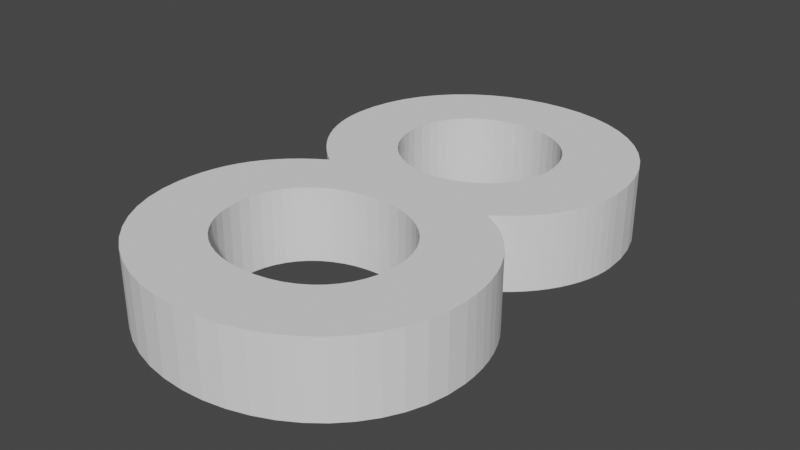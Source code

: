 # Source: 5.blend  (saved by Blender 2.82.7; exported with 4.5.12 LTS)
import bpy
from mathutils import Matrix  # noqa: F401  (used for matrix-valued properties, if any)

bpy.ops.wm.read_factory_settings(use_empty=True)
scene = bpy.context.scene
scene.name = 'Scene'

# ---- collections
col_collection = bpy.data.collections.new('Collection'); scene.collection.children.link(col_collection)

# ---- world
world_world = bpy.data.worlds.new('World'); scene.world = world_world
world_world.use_nodes = True; world_world.node_tree.nodes.clear()
_N = world_world.node_tree.nodes; _L = world_world.node_tree.links
n0 = _N.new('ShaderNodeOutputWorld'); n0.name = 'World Output'; n0.location = (300, 300)
n1 = _N.new('ShaderNodeBackground'); n1.name = 'Background'; n1.location = (10, 300)
n1.inputs[0].default_value = (0.05088, 0.05088, 0.05088, 1.0)
_L.new(n1.outputs[0], n0.inputs[0])
n0.is_active_output = True
world_world.color = (0.05088, 0.05088, 0.05088)
world_world.use_sun_shadow = False
world_world.sun_shadow_jitter_overblur = 0.0

# ---- meshes
me_003 = bpy.data.meshes.new('文本.003')
me_003.from_pydata([(0.2159, -0.1598, 0.05), (0.2153, -0.1427, 0.05), (0.2133, -0.126, 0.05), (0.21, -0.1097, 0.05), (0.2053, -0.09392, 0.05), (0.1993, -0.07876, 0.05), (0.1921, -0.06428, 0.05), (0.1835, -0.05054, 0.05), (0.1736, -0.03763, 0.05), (0.1624, -0.02562, 0.05), (0.1498, -0.01459, 0.05), (0.136, -0.004617, 0.05), (0.1209, 0.004225, 0.05), (0.1348, 0.01409, 0.05), (0.1474, 0.02462, 0.05), (0.1587, 0.03574, 0.05), (0.1688, 0.04737, 0.05), (0.1776, 0.05944, 0.05), (0.1852, 0.07185, 0.05), (0.1916, 0.08453, 0.05), (0.1968, 0.09741, 0.05), (0.2008, 0.1104, 0.05), (0.2037, 0.1234, 0.05), (0.2054, 0.1364, 0.05), (0.2059, 0.1492, 0.05), (0.2042, 0.1769, 0.05), (0.199, 0.2031, 0.05), (0.1907, 0.2278, 0.05), (0.1794, 0.2508, 0.05), (0.1653, 0.2718, 0.05), (0.1486, 0.2906, 0.05), (0.1295, 0.3071, 0.05), (0.1082, 0.321, 0.05), (0.08486, 0.3322, 0.05), (0.05976, 0.3404, 0.05), (0.03305, 0.3455, 0.05), (0.004937, 0.3472, 0.05), (-0.02417, 0.3455, 0.05), (-0.05186, 0.3405, 0.05), (-0.07792, 0.3323, 0.05), (-0.1021, 0.3213, 0.05), (-0.1243, 0.3075, 0.05), (-0.1442, 0.2912, 0.05), (-0.1616, 0.2726, 0.05), (-0.1763, 0.2518, 0.05), (-0.1881, 0.2291, 0.05), (-0.1968, 0.2046, 0.05), (-0.2022, 0.1786, 0.05), (-0.2041, 0.1512, 0.05), (-0.2034, 0.1369, 0.05), (-0.2016, 0.1228, 0.05), (-0.1986, 0.109, 0.05), (-0.1944, 0.09556, 0.05), (-0.1891, 0.0825, 0.05), (-0.1827, 0.06985, 0.05), (-0.1752, 0.05764, 0.05), (-0.1667, 0.04589, 0.05), (-0.1572, 0.03465, 0.05), (-0.1468, 0.02393, 0.05), (-0.1354, 0.01378, 0.05), (-0.1231, 0.004225, 0.05), (-0.1386, -0.00559, 0.05), (-0.1528, -0.01604, 0.05), (-0.1656, -0.02715, 0.05), (-0.1771, -0.03892, 0.05), (-0.1872, -0.05138, 0.05), (-0.1959, -0.06453, 0.05), (-0.2033, -0.07838, 0.05), (-0.2094, -0.09296, 0.05), (-0.214, -0.1083, 0.05), (-0.2174, -0.1243, 0.05), (-0.2194, -0.1412, 0.05), (-0.2201, -0.1588, 0.05), (-0.2181, -0.1855, 0.05), (-0.2124, -0.211, 0.05), (-0.2031, -0.2351, 0.05), (-0.1906, -0.2575, 0.05), (-0.175, -0.2781, 0.05), (-0.1566, -0.2967, 0.05), (-0.1356, -0.3129, 0.05), (-0.1122, -0.3267, 0.05), (-0.08675, -0.3378, 0.05), (-0.05941, -0.346, 0.05), (-0.03044, -0.351, 0.05), (-6.25e-05, -0.3528, 0.05), (0.02982, -0.3511, 0.05), (0.0583, -0.346, 0.05), (0.08516, -0.3379, 0.05), (0.1102, -0.327, 0.05), (0.1331, -0.3133, 0.05), (0.1537, -0.2972, 0.05), (0.1718, -0.2787, 0.05), (0.187, -0.2583, 0.05), (0.1993, -0.2359, 0.05), (0.2084, -0.2119, 0.05), (0.214, -0.1865, 0.05), (0.1079, 0.1512, 0.05), (0.107, 0.1377, 0.05), (0.1041, 0.1246, 0.05), (0.09952, 0.1121, 0.05), (0.09331, 0.1003, 0.05), (0.08561, 0.08946, 0.05), (0.07656, 0.0796, 0.05), (0.06628, 0.07088, 0.05), (0.0549, 0.06345, 0.05), (0.04255, 0.05743, 0.05), (0.02935, 0.05296, 0.05), (0.01544, 0.05018, 0.05), (0.0009375, 0.04922, 0.05), (-0.01335, 0.0502, 0.05), (-0.02713, 0.05304, 0.05), (-0.04025, 0.0576, 0.05), (-0.05258, 0.06374, 0.05), (-0.06398, 0.07133, 0.05), (-0.07431, 0.08022, 0.05), (-0.08344, 0.09029, 0.05), (-0.09121, 0.1014, 0.05), (-0.0975, 0.1133, 0.05), (-0.1022, 0.1261, 0.05), (-0.1051, 0.1394, 0.05), (-0.1061, 0.1532, 0.05), (-0.1052, 0.168, 0.05), (-0.1025, 0.1819, 0.05), (-0.09817, 0.1947, 0.05), (-0.09225, 0.2065, 0.05), (-0.08481, 0.2172, 0.05), (-0.07594, 0.2266, 0.05), (-0.06571, 0.2348, 0.05), (-0.05421, 0.2416, 0.05), (-0.04152, 0.247, 0.05), (-0.02771, 0.251, 0.05), (-0.01286, 0.2534, 0.05), (0.002938, 0.2542, 0.05), (0.01782, 0.2533, 0.05), (0.0319, 0.2507, 0.05), (0.04508, 0.2464, 0.05), (0.05727, 0.2406, 0.05), (0.06838, 0.2334, 0.05), (0.07831, 0.2248, 0.05), (0.08697, 0.2151, 0.05), (0.09427, 0.2042, 0.05), (0.1001, 0.1922, 0.05), (0.1044, 0.1793, 0.05), (0.107, 0.1656, 0.05), (0.1179, -0.1518, 0.05), (0.1171, -0.1659, 0.05), (0.1145, -0.1796, 0.05), (0.1103, -0.1927, 0.05), (0.1044, -0.2051, 0.05), (0.0968, -0.2166, 0.05), (0.08756, -0.2272, 0.05), (0.07668, -0.2365, 0.05), (0.06416, -0.2444, 0.05), (0.05002, -0.2509, 0.05), (0.03426, -0.2557, 0.05), (0.01689, -0.2587, 0.05), (-0.002062, -0.2598, 0.05), (-0.01913, -0.2589, 0.05), (-0.03526, -0.2562, 0.05), (-0.05034, -0.2518, 0.05), (-0.06428, -0.2458, 0.05), (-0.07698, -0.2383, 0.05), (-0.08831, -0.2294, 0.05), (-0.09819, -0.2192, 0.05), (-0.1065, -0.2078, 0.05), (-0.1132, -0.1952, 0.05), (-0.118, -0.1817, 0.05), (-0.121, -0.1671, 0.05), (-0.1221, -0.1518, 0.05), (-0.1211, -0.1362, 0.05), (-0.1182, -0.1216, 0.05), (-0.1134, -0.1079, 0.05), (-0.1069, -0.09533, 0.05), (-0.09865, -0.08393, 0.05), (-0.08881, -0.07378, 0.05), (-0.07743, -0.06496, 0.05), (-0.06458, -0.05755, 0.05), (-0.05034, -0.05165, 0.05), (-0.03479, -0.04733, 0.05), (-0.01801, -0.04468, 0.05), (-6.25e-05, -0.04378, 0.05), (0.01675, -0.04472, 0.05), (0.03264, -0.04747, 0.05), (0.04748, -0.05193, 0.05), (0.0612, -0.058, 0.05), (0.07367, -0.06556, 0.05), (0.08481, -0.07453, 0.05), (0.09451, -0.08478, 0.05), (0.1027, -0.09622, 0.05), (0.1092, -0.1087, 0.05), (0.114, -0.1222, 0.05), (0.1169, -0.1366, 0.05), (0.2159, -0.1598, -0.05), (0.2153, -0.1427, -0.05), (0.2133, -0.126, -0.05), (0.21, -0.1097, -0.05), (0.2053, -0.09392, -0.05), (0.1993, -0.07876, -0.05), (0.1921, -0.06428, -0.05), (0.1835, -0.05054, -0.05), (0.1736, -0.03763, -0.05), (0.1624, -0.02562, -0.05), (0.1498, -0.01459, -0.05), (0.136, -0.004617, -0.05), (0.1209, 0.004225, -0.05), (0.1348, 0.01409, -0.05), (0.1474, 0.02462, -0.05), (0.1587, 0.03574, -0.05), (0.1688, 0.04737, -0.05), (0.1776, 0.05944, -0.05), (0.1852, 0.07185, -0.05), (0.1916, 0.08453, -0.05), (0.1968, 0.09741, -0.05), (0.2008, 0.1104, -0.05), (0.2037, 0.1234, -0.05), (0.2054, 0.1364, -0.05), (0.2059, 0.1492, -0.05), (0.2042, 0.1769, -0.05), (0.199, 0.2031, -0.05), (0.1907, 0.2278, -0.05), (0.1794, 0.2508, -0.05), (0.1653, 0.2718, -0.05), (0.1486, 0.2906, -0.05), (0.1295, 0.3071, -0.05), (0.1082, 0.321, -0.05), (0.08486, 0.3322, -0.05), (0.05976, 0.3404, -0.05), (0.03305, 0.3455, -0.05), (0.004937, 0.3472, -0.05), (-0.02417, 0.3455, -0.05), (-0.05186, 0.3405, -0.05), (-0.07792, 0.3323, -0.05), (-0.1021, 0.3213, -0.05), (-0.1243, 0.3075, -0.05), (-0.1442, 0.2912, -0.05), (-0.1616, 0.2726, -0.05), (-0.1763, 0.2518, -0.05), (-0.1881, 0.2291, -0.05), (-0.1968, 0.2046, -0.05), (-0.2022, 0.1786, -0.05), (-0.2041, 0.1512, -0.05), (-0.2034, 0.1369, -0.05), (-0.2016, 0.1228, -0.05), (-0.1986, 0.109, -0.05), (-0.1944, 0.09556, -0.05), (-0.1891, 0.0825, -0.05), (-0.1827, 0.06985, -0.05), (-0.1752, 0.05764, -0.05), (-0.1667, 0.04589, -0.05), (-0.1572, 0.03465, -0.05), (-0.1468, 0.02393, -0.05), (-0.1354, 0.01378, -0.05), (-0.1231, 0.004225, -0.05), (-0.1386, -0.00559, -0.05), (-0.1528, -0.01604, -0.05), (-0.1656, -0.02715, -0.05), (-0.1771, -0.03892, -0.05), (-0.1872, -0.05138, -0.05), (-0.1959, -0.06453, -0.05), (-0.2033, -0.07838, -0.05), (-0.2094, -0.09296, -0.05), (-0.214, -0.1083, -0.05), (-0.2174, -0.1243, -0.05), (-0.2194, -0.1412, -0.05), (-0.2201, -0.1588, -0.05), (-0.2181, -0.1855, -0.05), (-0.2124, -0.211, -0.05), (-0.2031, -0.2351, -0.05), (-0.1906, -0.2575, -0.05), (-0.175, -0.2781, -0.05), (-0.1566, -0.2967, -0.05), (-0.1356, -0.3129, -0.05), (-0.1122, -0.3267, -0.05), (-0.08675, -0.3378, -0.05), (-0.05941, -0.346, -0.05), (-0.03044, -0.351, -0.05), (-6.25e-05, -0.3528, -0.05), (0.02982, -0.3511, -0.05), (0.0583, -0.346, -0.05), (0.08516, -0.3379, -0.05), (0.1102, -0.327, -0.05), (0.1331, -0.3133, -0.05), (0.1537, -0.2972, -0.05), (0.1718, -0.2787, -0.05), (0.187, -0.2583, -0.05), (0.1993, -0.2359, -0.05), (0.2084, -0.2119, -0.05), (0.214, -0.1865, -0.05), (0.1079, 0.1512, -0.05), (0.107, 0.1377, -0.05), (0.1041, 0.1246, -0.05), (0.09952, 0.1121, -0.05), (0.09331, 0.1003, -0.05), (0.08561, 0.08946, -0.05), (0.07656, 0.0796, -0.05), (0.06628, 0.07088, -0.05), (0.0549, 0.06345, -0.05), (0.04255, 0.05743, -0.05), (0.02935, 0.05296, -0.05), (0.01544, 0.05018, -0.05), (0.0009375, 0.04922, -0.05), (-0.01335, 0.0502, -0.05), (-0.02713, 0.05304, -0.05), (-0.04025, 0.0576, -0.05), (-0.05258, 0.06374, -0.05), (-0.06398, 0.07133, -0.05), (-0.07431, 0.08022, -0.05), (-0.08344, 0.09029, -0.05), (-0.09121, 0.1014, -0.05), (-0.0975, 0.1133, -0.05), (-0.1022, 0.1261, -0.05), (-0.1051, 0.1394, -0.05), (-0.1061, 0.1532, -0.05), (-0.1052, 0.168, -0.05), (-0.1025, 0.1819, -0.05), (-0.09817, 0.1947, -0.05), (-0.09225, 0.2065, -0.05), (-0.08481, 0.2172, -0.05), (-0.07594, 0.2266, -0.05), (-0.06571, 0.2348, -0.05), (-0.05421, 0.2416, -0.05), (-0.04152, 0.247, -0.05), (-0.02771, 0.251, -0.05), (-0.01286, 0.2534, -0.05), (0.002938, 0.2542, -0.05), (0.01782, 0.2533, -0.05), (0.0319, 0.2507, -0.05), (0.04508, 0.2464, -0.05), (0.05727, 0.2406, -0.05), (0.06838, 0.2334, -0.05), (0.07831, 0.2248, -0.05), (0.08697, 0.2151, -0.05), (0.09427, 0.2042, -0.05), (0.1001, 0.1922, -0.05), (0.1044, 0.1793, -0.05), (0.107, 0.1656, -0.05), (0.1179, -0.1518, -0.05), (0.1171, -0.1659, -0.05), (0.1145, -0.1796, -0.05), (0.1103, -0.1927, -0.05), (0.1044, -0.2051, -0.05), (0.0968, -0.2166, -0.05), (0.08756, -0.2272, -0.05), (0.07668, -0.2365, -0.05), (0.06416, -0.2444, -0.05), (0.05002, -0.2509, -0.05), (0.03426, -0.2557, -0.05), (0.01689, -0.2587, -0.05), (-0.002062, -0.2598, -0.05), (-0.01913, -0.2589, -0.05), (-0.03526, -0.2562, -0.05), (-0.05034, -0.2518, -0.05), (-0.06428, -0.2458, -0.05), (-0.07698, -0.2383, -0.05), (-0.08831, -0.2294, -0.05), (-0.09819, -0.2192, -0.05), (-0.1065, -0.2078, -0.05), (-0.1132, -0.1952, -0.05), (-0.118, -0.1817, -0.05), (-0.121, -0.1671, -0.05), (-0.1221, -0.1518, -0.05), (-0.1211, -0.1362, -0.05), (-0.1182, -0.1216, -0.05), (-0.1134, -0.1079, -0.05), (-0.1069, -0.09533, -0.05), (-0.09865, -0.08393, -0.05), (-0.08881, -0.07378, -0.05), (-0.07743, -0.06496, -0.05), (-0.06458, -0.05755, -0.05), (-0.05034, -0.05165, -0.05), (-0.03479, -0.04733, -0.05), (-0.01801, -0.04468, -0.05), (-6.25e-05, -0.04378, -0.05), (0.01675, -0.04472, -0.05), (0.03264, -0.04747, -0.05), (0.04748, -0.05193, -0.05), (0.0612, -0.058, -0.05), (0.07367, -0.06556, -0.05), (0.08481, -0.07453, -0.05), (0.09451, -0.08478, -0.05), (0.1027, -0.09622, -0.05), (0.1092, -0.1087, -0.05), (0.114, -0.1222, -0.05), (0.1169, -0.1366, -0.05)], [], [(37, 35, 36), (38, 35, 37), (38, 34, 35), (39, 34, 38), (39, 33, 34), (40, 33, 39), (40, 32, 33), (41, 32, 40), (41, 31, 32), (42, 31, 41), (42, 30, 31), (43, 30, 42), (43, 29, 30), (44, 29, 43), (44, 132, 29), (132, 28, 29), (44, 131, 132), (133, 28, 132), (44, 130, 131), (134, 28, 133), (45, 130, 44), (45, 129, 130), (134, 27, 28), (135, 27, 134), (45, 128, 129), (136, 27, 135), (45, 127, 128), (137, 27, 136), (45, 126, 127), (138, 27, 137), (46, 126, 45), (138, 26, 27), (46, 125, 126), (139, 26, 138), (46, 124, 125), (140, 26, 139), (46, 123, 124), (47, 123, 46), (141, 26, 140), (141, 25, 26), (47, 122, 123), (142, 25, 141), (47, 121, 122), (143, 25, 142), (48, 121, 47), (143, 24, 25), (48, 120, 121), (96, 24, 143), (48, 119, 120), (49, 119, 48), (97, 24, 96), (97, 23, 24), (49, 118, 119), (98, 23, 97), (50, 118, 49), (98, 22, 23), (50, 117, 118), (99, 22, 98), (99, 21, 22), (51, 117, 50), (51, 116, 117), (100, 21, 99), (100, 20, 21), (52, 116, 51), (52, 115, 116), (101, 20, 100), (101, 19, 20), (53, 115, 52), (53, 114, 115), (102, 19, 101), (102, 18, 19), (54, 114, 53), (54, 113, 114), (103, 18, 102), (103, 17, 18), (54, 112, 113), (104, 17, 103), (55, 112, 54), (55, 111, 112), (105, 17, 104), (105, 16, 17), (56, 111, 55), (56, 110, 111), (106, 16, 105), (56, 109, 110), (107, 16, 106), (56, 108, 109), (108, 16, 107), (56, 16, 108), (56, 15, 16), (57, 15, 56), (57, 14, 15), (58, 14, 57), (58, 13, 14), (59, 13, 58), (59, 12, 13), (60, 12, 59), (61, 12, 60), (61, 11, 12), (61, 10, 11), (62, 10, 61), (62, 9, 10), (63, 9, 62), (63, 8, 9), (64, 8, 63), (64, 180, 8), (180, 7, 8), (65, 180, 64), (65, 179, 180), (181, 7, 180), (65, 178, 179), (182, 7, 181), (65, 177, 178), (183, 7, 182), (183, 6, 7), (66, 177, 65), (66, 176, 177), (184, 6, 183), (66, 175, 176), (185, 6, 184), (185, 5, 6), (67, 175, 66), (67, 174, 175), (186, 5, 185), (67, 173, 174), (187, 5, 186), (68, 173, 67), (187, 4, 5), (68, 172, 173), (188, 4, 187), (69, 172, 68), (188, 3, 4), (69, 171, 172), (189, 3, 188), (69, 170, 171), (70, 170, 69), (190, 3, 189), (190, 2, 3), (70, 169, 170), (191, 2, 190), (71, 169, 70), (191, 1, 2), (71, 168, 169), (144, 1, 191), (72, 168, 71), (144, 0, 1), (72, 167, 168), (145, 0, 144), (73, 167, 72), (145, 95, 0), (146, 95, 145), (73, 166, 167), (147, 95, 146), (73, 165, 166), (74, 165, 73), (147, 94, 95), (148, 94, 147), (74, 164, 165), (149, 94, 148), (74, 163, 164), (75, 163, 74), (149, 93, 94), (150, 93, 149), (75, 162, 163), (151, 93, 150), (75, 161, 162), (76, 161, 75), (151, 92, 93), (152, 92, 151), (76, 160, 161), (153, 92, 152), (76, 159, 160), (154, 92, 153), (76, 158, 159), (155, 92, 154), (76, 157, 158), (77, 157, 76), (155, 91, 92), (156, 91, 155), (77, 156, 157), (77, 91, 156), (78, 91, 77), (78, 90, 91), (79, 90, 78), (79, 89, 90), (80, 89, 79), (80, 88, 89), (81, 88, 80), (81, 87, 88), (82, 87, 81), (82, 86, 87), (83, 86, 82), (83, 85, 86), (84, 85, 83), (229, 228, 227), (230, 229, 227), (230, 227, 226), (231, 230, 226), (231, 226, 225), (232, 231, 225), (232, 225, 224), (233, 232, 224), (233, 224, 223), (234, 233, 223), (234, 223, 222), (235, 234, 222), (235, 222, 221), (236, 235, 221), (236, 221, 324), (324, 221, 220), (236, 324, 323), (325, 324, 220), (236, 323, 322), (326, 325, 220), (237, 236, 322), (237, 322, 321), (326, 220, 219), (327, 326, 219), (237, 321, 320), (328, 327, 219), (237, 320, 319), (329, 328, 219), (237, 319, 318), (330, 329, 219), (238, 237, 318), (330, 219, 218), (238, 318, 317), (331, 330, 218), (238, 317, 316), (332, 331, 218), (238, 316, 315), (239, 238, 315), (333, 332, 218), (333, 218, 217), (239, 315, 314), (334, 333, 217), (239, 314, 313), (335, 334, 217), (240, 239, 313), (335, 217, 216), (240, 313, 312), (288, 335, 216), (240, 312, 311), (241, 240, 311), (289, 288, 216), (289, 216, 215), (241, 311, 310), (290, 289, 215), (242, 241, 310), (290, 215, 214), (242, 310, 309), (291, 290, 214), (291, 214, 213), (243, 242, 309), (243, 309, 308), (292, 291, 213), (292, 213, 212), (244, 243, 308), (244, 308, 307), (293, 292, 212), (293, 212, 211), (245, 244, 307), (245, 307, 306), (294, 293, 211), (294, 211, 210), (246, 245, 306), (246, 306, 305), (295, 294, 210), (295, 210, 209), (246, 305, 304), (296, 295, 209), (247, 246, 304), (247, 304, 303), (297, 296, 209), (297, 209, 208), (248, 247, 303), (248, 303, 302), (298, 297, 208), (248, 302, 301), (299, 298, 208), (248, 301, 300), (300, 299, 208), (248, 300, 208), (248, 208, 207), (249, 248, 207), (249, 207, 206), (250, 249, 206), (250, 206, 205), (251, 250, 205), (251, 205, 204), (252, 251, 204), (253, 252, 204), (253, 204, 203), (253, 203, 202), (254, 253, 202), (254, 202, 201), (255, 254, 201), (255, 201, 200), (256, 255, 200), (256, 200, 372), (372, 200, 199), (257, 256, 372), (257, 372, 371), (373, 372, 199), (257, 371, 370), (374, 373, 199), (257, 370, 369), (375, 374, 199), (375, 199, 198), (258, 257, 369), (258, 369, 368), (376, 375, 198), (258, 368, 367), (377, 376, 198), (377, 198, 197), (259, 258, 367), (259, 367, 366), (378, 377, 197), (259, 366, 365), (379, 378, 197), (260, 259, 365), (379, 197, 196), (260, 365, 364), (380, 379, 196), (261, 260, 364), (380, 196, 195), (261, 364, 363), (381, 380, 195), (261, 363, 362), (262, 261, 362), (382, 381, 195), (382, 195, 194), (262, 362, 361), (383, 382, 194), (263, 262, 361), (383, 194, 193), (263, 361, 360), (336, 383, 193), (264, 263, 360), (336, 193, 192), (264, 360, 359), (337, 336, 192), (265, 264, 359), (337, 192, 287), (338, 337, 287), (265, 359, 358), (339, 338, 287), (265, 358, 357), (266, 265, 357), (339, 287, 286), (340, 339, 286), (266, 357, 356), (341, 340, 286), (266, 356, 355), (267, 266, 355), (341, 286, 285), (342, 341, 285), (267, 355, 354), (343, 342, 285), (267, 354, 353), (268, 267, 353), (343, 285, 284), (344, 343, 284), (268, 353, 352), (345, 344, 284), (268, 352, 351), (346, 345, 284), (268, 351, 350), (347, 346, 284), (268, 350, 349), (269, 268, 349), (347, 284, 283), (348, 347, 283), (269, 349, 348), (269, 348, 283), (270, 269, 283), (270, 283, 282), (271, 270, 282), (271, 282, 281), (272, 271, 281), (272, 281, 280), (273, 272, 280), (273, 280, 279), (274, 273, 279), (274, 279, 278), (275, 274, 278), (275, 278, 277), (276, 275, 277), (37, 36, 228, 229), (36, 35, 227, 228), (38, 37, 229, 230), (35, 34, 226, 227), (39, 38, 230, 231), (34, 33, 225, 226), (40, 39, 231, 232), (33, 32, 224, 225), (41, 40, 232, 233), (32, 31, 223, 224), (42, 41, 233, 234), (31, 30, 222, 223), (43, 42, 234, 235), (30, 29, 221, 222), (44, 43, 235, 236), (29, 28, 220, 221), (132, 131, 323, 324), (133, 132, 324, 325), (131, 130, 322, 323), (134, 133, 325, 326), (45, 44, 236, 237), (130, 129, 321, 322), (28, 27, 219, 220), (135, 134, 326, 327), (129, 128, 320, 321), (136, 135, 327, 328), (128, 127, 319, 320), (137, 136, 328, 329), (127, 126, 318, 319), (138, 137, 329, 330), (46, 45, 237, 238), (27, 26, 218, 219), (126, 125, 317, 318), (139, 138, 330, 331), (125, 124, 316, 317), (140, 139, 331, 332), (124, 123, 315, 316), (47, 46, 238, 239), (141, 140, 332, 333), (26, 25, 217, 218), (123, 122, 314, 315), (142, 141, 333, 334), (122, 121, 313, 314), (143, 142, 334, 335), (48, 47, 239, 240), (25, 24, 216, 217), (121, 120, 312, 313), (96, 143, 335, 288), (120, 119, 311, 312), (49, 48, 240, 241), (97, 96, 288, 289), (24, 23, 215, 216), (119, 118, 310, 311), (98, 97, 289, 290), (50, 49, 241, 242), (23, 22, 214, 215), (118, 117, 309, 310), (99, 98, 290, 291), (22, 21, 213, 214), (51, 50, 242, 243), (117, 116, 308, 309), (100, 99, 291, 292), (21, 20, 212, 213), (52, 51, 243, 244), (116, 115, 307, 308), (101, 100, 292, 293), (20, 19, 211, 212), (53, 52, 244, 245), (115, 114, 306, 307), (102, 101, 293, 294), (19, 18, 210, 211), (54, 53, 245, 246), (114, 113, 305, 306), (103, 102, 294, 295), (18, 17, 209, 210), (113, 112, 304, 305), (104, 103, 295, 296), (55, 54, 246, 247), (112, 111, 303, 304), (105, 104, 296, 297), (17, 16, 208, 209), (56, 55, 247, 248), (111, 110, 302, 303), (106, 105, 297, 298), (110, 109, 301, 302), (107, 106, 298, 299), (109, 108, 300, 301), (108, 107, 299, 300), (16, 15, 207, 208), (57, 56, 248, 249), (15, 14, 206, 207), (58, 57, 249, 250), (14, 13, 205, 206), (59, 58, 250, 251), (13, 12, 204, 205), (60, 59, 251, 252), (61, 60, 252, 253), (12, 11, 203, 204), (11, 10, 202, 203), (62, 61, 253, 254), (10, 9, 201, 202), (63, 62, 254, 255), (9, 8, 200, 201), (64, 63, 255, 256), (8, 7, 199, 200), (65, 64, 256, 257), (180, 179, 371, 372), (181, 180, 372, 373), (179, 178, 370, 371), (182, 181, 373, 374), (178, 177, 369, 370), (183, 182, 374, 375), (7, 6, 198, 199), (66, 65, 257, 258), (177, 176, 368, 369), (184, 183, 375, 376), (176, 175, 367, 368), (185, 184, 376, 377), (6, 5, 197, 198), (67, 66, 258, 259), (175, 174, 366, 367), (186, 185, 377, 378), (174, 173, 365, 366), (187, 186, 378, 379), (68, 67, 259, 260), (5, 4, 196, 197), (173, 172, 364, 365), (188, 187, 379, 380), (69, 68, 260, 261), (4, 3, 195, 196), (172, 171, 363, 364), (189, 188, 380, 381), (171, 170, 362, 363), (70, 69, 261, 262), (190, 189, 381, 382), (3, 2, 194, 195), (170, 169, 361, 362), (191, 190, 382, 383), (71, 70, 262, 263), (2, 1, 193, 194), (169, 168, 360, 361), (144, 191, 383, 336), (72, 71, 263, 264), (1, 0, 192, 193), (168, 167, 359, 360), (145, 144, 336, 337), (73, 72, 264, 265), (0, 95, 287, 192), (146, 145, 337, 338), (167, 166, 358, 359), (147, 146, 338, 339), (166, 165, 357, 358), (74, 73, 265, 266), (95, 94, 286, 287), (148, 147, 339, 340), (165, 164, 356, 357), (149, 148, 340, 341), (164, 163, 355, 356), (75, 74, 266, 267), (94, 93, 285, 286), (150, 149, 341, 342), (163, 162, 354, 355), (151, 150, 342, 343), (162, 161, 353, 354), (76, 75, 267, 268), (93, 92, 284, 285), (152, 151, 343, 344), (161, 160, 352, 353), (153, 152, 344, 345), (160, 159, 351, 352), (154, 153, 345, 346), (159, 158, 350, 351), (155, 154, 346, 347), (158, 157, 349, 350), (77, 76, 268, 269), (92, 91, 283, 284), (156, 155, 347, 348), (157, 156, 348, 349), (78, 77, 269, 270), (91, 90, 282, 283), (79, 78, 270, 271), (90, 89, 281, 282), (80, 79, 271, 272), (89, 88, 280, 281), (81, 80, 272, 273), (88, 87, 279, 280), (82, 81, 273, 274), (87, 86, 278, 279), (83, 82, 274, 275), (86, 85, 277, 278), (84, 83, 275, 276), (85, 84, 276, 277)])
_uv = me_003.uv_layers.new(name='UVMap')
_uv.uv.foreach_set('vector', [0.1937, 0.0, 0.1832, 0.0, 0.1885, 0.0, 0.199, 0.0, 0.1832, 0.0, 0.1937, 0.0, 0.199, 0.0, 0.178, 0.0, 0.1832, 0.0, 0.2042, 0.0, 0.178, 0.0, 0.199, 0.0, 0.2042, 0.0, 0.1728, 0.0, 0.178, 0.0, 0.2094, 0.0, 0.1728, 0.0, 0.2042, 0.0, 0.2094, 0.0, 0.1675, 0.0, 0.1728, 0.0, 0.2147, 0.0, 0.1675, 0.0, 0.2094, 0.0, 0.2147, 0.0, 0.1623, 0.0, 0.1675, 0.0, 0.2199, 0.0, 0.1623, 0.0, 0.2147, 0.0, 0.2199, 0.0, 0.1571, 0.0, 0.1623, 0.0, 0.2251, 0.0, 0.1571, 0.0, 0.2199, 0.0, 0.2251, 0.0, 0.1518, 0.0, 0.1571, 0.0, 0.2304, 0.0, 0.1518, 0.0, 0.2251, 0.0, 0.2304, 0.0, 0.6911, 0.0, 0.1518, 0.0, 0.6911, 0.0, 0.1466, 0.0, 0.1518, 0.0, 0.2304, 0.0, 0.6859, 0.0, 0.6911, 0.0, 0.6963, 0.0, 0.1466, 0.0, 0.6911, 0.0, 0.2304, 0.0, 0.6806, 0.0, 0.6859, 0.0, 0.7016, 0.0, 0.1466, 0.0, 0.6963, 0.0, 0.2356, 0.0, 0.6806, 0.0, 0.2304, 0.0, 0.2356, 0.0, 0.6754, 0.0, 0.6806, 0.0, 0.7016, 0.0, 0.1414, 0.0, 0.1466, 0.0, 0.7068, 0.0, 0.1414, 0.0, 0.7016, 0.0, 0.2356, 0.0, 0.6702, 0.0, 0.6754, 0.0, 0.712, 0.0, 0.1414, 0.0, 0.7068, 0.0, 0.2356, 0.0, 0.6649, 0.0, 0.6702, 0.0, 0.7173, 0.0, 0.1414, 0.0, 0.712, 0.0, 0.2356, 0.0, 0.6597, 0.0, 0.6649, 0.0, 0.7225, 0.0, 0.1414, 0.0, 0.7173, 0.0, 0.2408, 0.0, 0.6597, 0.0, 0.2356, 0.0, 0.7225, 0.0, 0.1361, 0.0, 0.1414, 0.0, 0.2408, 0.0, 0.6545, 0.0, 0.6597, 0.0, 0.7277, 0.0, 0.1361, 0.0, 0.7225, 0.0, 0.2408, 0.0, 0.6492, 0.0, 0.6545, 0.0, 0.733, 0.0, 0.1361, 0.0, 0.7277, 0.0, 0.2408, 0.0, 0.644, 0.0, 0.6492, 0.0, 0.2461, 0.0, 0.644, 0.0, 0.2408, 0.0, 0.7382, 0.0, 0.1361, 0.0, 0.733, 0.0, 0.7382, 0.0, 0.1309, 0.0, 0.1361, 0.0, 0.2461, 0.0, 0.6387, 0.0, 0.644, 0.0, 0.7435, 0.0, 0.1309, 0.0, 0.7382, 0.0, 0.2461, 0.0, 0.6335, 0.0, 0.6387, 0.0, 0.7487, 0.0, 0.1309, 0.0, 0.7435, 0.0, 0.2513, 0.0, 0.6335, 0.0, 0.2461, 0.0, 0.7487, 0.0, 0.1257, 0.0, 0.1309, 0.0, 0.2513, 0.0, 0.6283, 0.0, 0.6335, 0.0, 0.5026, 0.0, 0.1257, 0.0, 0.7487, 0.0, 0.2513, 0.0, 0.623, 0.0, 0.6283, 0.0, 0.2565, 0.0, 0.623, 0.0, 0.2513, 0.0, 0.5079, 0.0, 0.1257, 0.0, 0.5026, 0.0, 0.5079, 0.0, 0.1204, 0.0, 0.1257, 0.0, 0.2565, 0.0, 0.6178, 0.0, 0.623, 0.0, 0.5131, 0.0, 0.1204, 0.0, 0.5079, 0.0, 0.2618, 0.0, 0.6178, 0.0, 0.2565, 0.0, 0.5131, 0.0, 0.1152, 0.0, 0.1204, 0.0, 0.2618, 0.0, 0.6126, 0.0, 0.6178, 0.0, 0.5183, 0.0, 0.1152, 0.0, 0.5131, 0.0, 0.5183, 0.0, 0.1099, 0.0, 0.1152, 0.0, 0.267, 0.0, 0.6126, 0.0, 0.2618, 0.0, 0.267, 0.0, 0.6073, 0.0, 0.6126, 0.0, 0.5236, 0.0, 0.1099, 0.0, 0.5183, 0.0, 0.5236, 0.0, 0.1047, 0.0, 0.1099, 0.0, 0.2723, 0.0, 0.6073, 0.0, 0.267, 0.0, 0.2723, 0.0, 0.6021, 0.0, 0.6073, 0.0, 0.5288, 0.0, 0.1047, 0.0, 0.5236, 0.0, 0.5288, 0.0, 0.09948, 0.0, 0.1047, 0.0, 0.2775, 0.0, 0.6021, 0.0, 0.2723, 0.0, 0.2775, 0.0, 0.5969, 0.0, 0.6021, 0.0, 0.534, 0.0, 0.09948, 0.0, 0.5288, 0.0, 0.534, 0.0, 0.09424, 0.0, 0.09948, 0.0, 0.2827, 0.0, 0.5969, 0.0, 0.2775, 0.0, 0.2827, 0.0, 0.5916, 0.0, 0.5969, 0.0, 0.5393, 0.0, 0.09424, 0.0, 0.534, 0.0, 0.5393, 0.0, 0.08901, 0.0, 0.09424, 0.0, 0.2827, 0.0, 0.5864, 0.0, 0.5916, 0.0, 0.5445, 0.0, 0.08901, 0.0, 0.5393, 0.0, 0.288, 0.0, 0.5864, 0.0, 0.2827, 0.0, 0.288, 0.0, 0.5812, 0.0, 0.5864, 0.0, 0.5497, 0.0, 0.08901, 0.0, 0.5445, 0.0, 0.5497, 0.0, 0.08377, 0.0, 0.08901, 0.0, 0.2932, 0.0, 0.5812, 0.0, 0.288, 0.0, 0.2932, 0.0, 0.5759, 0.0, 0.5812, 0.0, 0.555, 0.0, 0.08377, 0.0, 0.5497, 0.0, 0.2932, 0.0, 0.5707, 0.0, 0.5759, 0.0, 0.5602, 0.0, 0.08377, 0.0, 0.555, 0.0, 0.2932, 0.0, 0.5654, 0.0, 0.5707, 0.0, 0.5654, 0.0, 0.08377, 0.0, 0.5602, 0.0, 0.2932, 0.0, 0.08377, 0.0, 0.5654, 0.0, 0.2932, 0.0, 0.07853, 0.0, 0.08377, 0.0, 0.2984, 0.0, 0.07853, 0.0, 0.2932, 0.0, 0.2984, 0.0, 0.0733, 0.0, 0.07853, 0.0, 0.3037, 0.0, 0.0733, 0.0, 0.2984, 0.0, 0.3037, 0.0, 0.06806, 0.0, 0.0733, 0.0, 0.3089, 0.0, 0.06806, 0.0, 0.3037, 0.0, 0.3089, 0.0, 0.06283, 0.0, 0.06806, 0.0, 0.3141, 0.0, 0.06283, 0.0, 0.3089, 0.0, 0.3194, 0.0, 0.06283, 0.0, 0.3141, 0.0, 0.3194, 0.0, 0.05759, 0.0, 0.06283, 0.0, 0.3194, 0.0, 0.05236, 0.0, 0.05759, 0.0, 0.3246, 0.0, 0.05236, 0.0, 0.3194, 0.0, 0.3246, 0.0, 0.04712, 0.0, 0.05236, 0.0, 0.3298, 0.0, 0.04712, 0.0, 0.3246, 0.0, 0.3298, 0.0, 0.04188, 0.0, 0.04712, 0.0, 0.3351, 0.0, 0.04188, 0.0, 0.3298, 0.0, 0.3351, 0.0, 0.9424, 0.0, 0.04188, 0.0, 0.9424, 0.0, 0.03665, 0.0, 0.04188, 0.0, 0.3403, 0.0, 0.9424, 0.0, 0.3351, 0.0, 0.3403, 0.0, 0.9372, 0.0, 0.9424, 0.0, 0.9476, 0.0, 0.03665, 0.0, 0.9424, 0.0, 0.3403, 0.0, 0.9319, 0.0, 0.9372, 0.0, 0.9529, 0.0, 0.03665, 0.0, 0.9476, 0.0, 0.3403, 0.0, 0.9267, 0.0, 0.9319, 0.0, 0.9581, 0.0, 0.03665, 0.0, 0.9529, 0.0, 0.9581, 0.0, 0.03141, 0.0, 0.03665, 0.0, 0.3455, 0.0, 0.9267, 0.0, 0.3403, 0.0, 0.3455, 0.0, 0.9215, 0.0, 0.9267, 0.0, 0.9634, 0.0, 0.03141, 0.0, 0.9581, 0.0, 0.3455, 0.0, 0.9162, 0.0, 0.9215, 0.0, 0.9686, 0.0, 0.03141, 0.0, 0.9634, 0.0, 0.9686, 0.0, 0.02618, 0.0, 0.03141, 0.0, 0.3508, 0.0, 0.9162, 0.0, 0.3455, 0.0, 0.3508, 0.0, 0.911, 0.0, 0.9162, 0.0, 0.9738, 0.0, 0.02618, 0.0, 0.9686, 0.0, 0.3508, 0.0, 0.9058, 0.0, 0.911, 0.0, 0.9791, 0.0, 0.02618, 0.0, 0.9738, 0.0, 0.356, 0.0, 0.9058, 0.0, 0.3508, 0.0, 0.9791, 0.0, 0.02094, 0.0, 0.02618, 0.0, 0.356, 0.0, 0.9005, 0.0, 0.9058, 0.0, 0.9843, 0.0, 0.02094, 0.0, 0.9791, 0.0, 0.3613, 0.0, 0.9005, 0.0, 0.356, 0.0, 0.9843, 0.0, 0.01571, 0.0, 0.02094, 0.0, 0.3613, 0.0, 0.8953, 0.0, 0.9005, 0.0, 0.9895, 0.0, 0.01571, 0.0, 0.9843, 0.0, 0.3613, 0.0, 0.8901, 0.0, 0.8953, 0.0, 0.3665, 0.0, 0.8901, 0.0, 0.3613, 0.0, 0.9948, 0.0, 0.01571, 0.0, 0.9895, 0.0, 0.9948, 0.0, 0.01047, 0.0, 0.01571, 0.0, 0.3665, 0.0, 0.8848, 0.0, 0.8901, 0.0, 1.0, 0.0, 0.01047, 0.0, 0.9948, 0.0, 0.3717, 0.0, 0.8848, 0.0, 0.3665, 0.0, 1.0, 0.0, 0.005236, 0.0, 0.01047, 0.0, 0.3717, 0.0, 0.8796, 0.0, 0.8848, 0.0, 0.7539, 0.0, 0.005236, 0.0, 1.0, 0.0, 0.377, 0.0, 0.8796, 0.0, 0.3717, 0.0, 0.7539, 0.0, 0.0, 0.0, 0.005236, 0.0, 0.377, 0.0, 0.8743, 0.0, 0.8796, 0.0, 0.7592, 0.0, 0.0, 0.0, 0.7539, 0.0, 0.3822, 0.0, 0.8743, 0.0, 0.377, 0.0, 0.7592, 0.0, 0.4974, 0.0, 0.0, 0.0, 0.7644, 0.0, 0.4974, 0.0, 0.7592, 0.0, 0.3822, 0.0, 0.8691, 0.0, 0.8743, 0.0, 0.7696, 0.0, 0.4974, 0.0, 0.7644, 0.0, 0.3822, 0.0, 0.8639, 0.0, 0.8691, 0.0, 0.3874, 0.0, 0.8639, 0.0, 0.3822, 0.0, 0.7696, 0.0, 0.4921, 0.0, 0.4974, 0.0, 0.7749, 0.0, 0.4921, 0.0, 0.7696, 0.0, 0.3874, 0.0, 0.8586, 0.0, 0.8639, 0.0, 0.7801, 0.0, 0.4921, 0.0, 0.7749, 0.0, 0.3874, 0.0, 0.8534, 0.0, 0.8586, 0.0, 0.3927, 0.0, 0.8534, 0.0, 0.3874, 0.0, 0.7801, 0.0, 0.4869, 0.0, 0.4921, 0.0, 0.7853, 0.0, 0.4869, 0.0, 0.7801, 0.0, 0.3927, 0.0, 0.8482, 0.0, 0.8534, 0.0, 0.7906, 0.0, 0.4869, 0.0, 0.7853, 0.0, 0.3927, 0.0, 0.8429, 0.0, 0.8482, 0.0, 0.3979, 0.0, 0.8429, 0.0, 0.3927, 0.0, 0.7906, 0.0, 0.4817, 0.0, 0.4869, 0.0, 0.7958, 0.0, 0.4817, 0.0, 0.7906, 0.0, 0.3979, 0.0, 0.8377, 0.0, 0.8429, 0.0, 0.801, 0.0, 0.4817, 0.0, 0.7958, 0.0, 0.3979, 0.0, 0.8325, 0.0, 0.8377, 0.0, 0.8063, 0.0, 0.4817, 0.0, 0.801, 0.0, 0.3979, 0.0, 0.8272, 0.0, 0.8325, 0.0, 0.8115, 0.0, 0.4817, 0.0, 0.8063, 0.0, 0.3979, 0.0, 0.822, 0.0, 0.8272, 0.0, 0.4031, 0.0, 0.822, 0.0, 0.3979, 0.0, 0.8115, 0.0, 0.4764, 0.0, 0.4817, 0.0, 0.8168, 0.0, 0.4764, 0.0, 0.8115, 0.0, 0.4031, 0.0, 0.8168, 0.0, 0.822, 0.0, 0.4031, 0.0, 0.4764, 0.0, 0.8168, 0.0, 0.4084, 0.0, 0.4764, 0.0, 0.4031, 0.0, 0.4084, 0.0, 0.4712, 0.0, 0.4764, 0.0, 0.4136, 0.0, 0.4712, 0.0, 0.4084, 0.0, 0.4136, 0.0, 0.466, 0.0, 0.4712, 0.0, 0.4188, 0.0, 0.466, 0.0, 0.4136, 0.0, 0.4188, 0.0, 0.4607, 0.0, 0.466, 0.0, 0.4241, 0.0, 0.4607, 0.0, 0.4188, 0.0, 0.4241, 0.0, 0.4555, 0.0, 0.4607, 0.0, 0.4293, 0.0, 0.4555, 0.0, 0.4241, 0.0, 0.4293, 0.0, 0.4503, 0.0, 0.4555, 0.0, 0.4346, 0.0, 0.4503, 0.0, 0.4293, 0.0, 0.4346, 0.0, 0.445, 0.0, 0.4503, 0.0, 0.4398, 0.0, 0.445, 0.0, 0.4346, 0.0, 0.1937, 0.0, 0.1885, 0.0, 0.1832, 0.0, 0.199, 0.0, 0.1937, 0.0, 0.1832, 0.0, 0.199, 0.0, 0.1832, 0.0, 0.178, 0.0, 0.2042, 0.0, 0.199, 0.0, 0.178, 0.0, 0.2042, 0.0, 0.178, 0.0, 0.1728, 0.0, 0.2094, 0.0, 0.2042, 0.0, 0.1728, 0.0, 0.2094, 0.0, 0.1728, 0.0, 0.1675, 0.0, 0.2147, 0.0, 0.2094, 0.0, 0.1675, 0.0, 0.2147, 0.0, 0.1675, 0.0, 0.1623, 0.0, 0.2199, 0.0, 0.2147, 0.0, 0.1623, 0.0, 0.2199, 0.0, 0.1623, 0.0, 0.1571, 0.0, 0.2251, 0.0, 0.2199, 0.0, 0.1571, 0.0, 0.2251, 0.0, 0.1571, 0.0, 0.1518, 0.0, 0.2304, 0.0, 0.2251, 0.0, 0.1518, 0.0, 0.2304, 0.0, 0.1518, 0.0, 0.6911, 0.0, 0.6911, 0.0, 0.1518, 0.0, 0.1466, 0.0, 0.2304, 0.0, 0.6911, 0.0, 0.6859, 0.0, 0.6963, 0.0, 0.6911, 0.0, 0.1466, 0.0, 0.2304, 0.0, 0.6859, 0.0, 0.6806, 0.0, 0.7016, 0.0, 0.6963, 0.0, 0.1466, 0.0, 0.2356, 0.0, 0.2304, 0.0, 0.6806, 0.0, 0.2356, 0.0, 0.6806, 0.0, 0.6754, 0.0, 0.7016, 0.0, 0.1466, 0.0, 0.1414, 0.0, 0.7068, 0.0, 0.7016, 0.0, 0.1414, 0.0, 0.2356, 0.0, 0.6754, 0.0, 0.6702, 0.0, 0.712, 0.0, 0.7068, 0.0, 0.1414, 0.0, 0.2356, 0.0, 0.6702, 0.0, 0.6649, 0.0, 0.7173, 0.0, 0.712, 0.0, 0.1414, 0.0, 0.2356, 0.0, 0.6649, 0.0, 0.6597, 0.0, 0.7225, 0.0, 0.7173, 0.0, 0.1414, 0.0, 0.2408, 0.0, 0.2356, 0.0, 0.6597, 0.0, 0.7225, 0.0, 0.1414, 0.0, 0.1361, 0.0, 0.2408, 0.0, 0.6597, 0.0, 0.6545, 0.0, 0.7277, 0.0, 0.7225, 0.0, 0.1361, 0.0, 0.2408, 0.0, 0.6545, 0.0, 0.6492, 0.0, 0.733, 0.0, 0.7277, 0.0, 0.1361, 0.0, 0.2408, 0.0, 0.6492, 0.0, 0.644, 0.0, 0.2461, 0.0, 0.2408, 0.0, 0.644, 0.0, 0.7382, 0.0, 0.733, 0.0, 0.1361, 0.0, 0.7382, 0.0, 0.1361, 0.0, 0.1309, 0.0, 0.2461, 0.0, 0.644, 0.0, 0.6387, 0.0, 0.7435, 0.0, 0.7382, 0.0, 0.1309, 0.0, 0.2461, 0.0, 0.6387, 0.0, 0.6335, 0.0, 0.7487, 0.0, 0.7435, 0.0, 0.1309, 0.0, 0.2513, 0.0, 0.2461, 0.0, 0.6335, 0.0, 0.7487, 0.0, 0.1309, 0.0, 0.1257, 0.0, 0.2513, 0.0, 0.6335, 0.0, 0.6283, 0.0, 0.5026, 0.0, 0.7487, 0.0, 0.1257, 0.0, 0.2513, 0.0, 0.6283, 0.0, 0.623, 0.0, 0.2565, 0.0, 0.2513, 0.0, 0.623, 0.0, 0.5079, 0.0, 0.5026, 0.0, 0.1257, 0.0, 0.5079, 0.0, 0.1257, 0.0, 0.1204, 0.0, 0.2565, 0.0, 0.623, 0.0, 0.6178, 0.0, 0.5131, 0.0, 0.5079, 0.0, 0.1204, 0.0, 0.2618, 0.0, 0.2565, 0.0, 0.6178, 0.0, 0.5131, 0.0, 0.1204, 0.0, 0.1152, 0.0, 0.2618, 0.0, 0.6178, 0.0, 0.6126, 0.0, 0.5183, 0.0, 0.5131, 0.0, 0.1152, 0.0, 0.5183, 0.0, 0.1152, 0.0, 0.1099, 0.0, 0.267, 0.0, 0.2618, 0.0, 0.6126, 0.0, 0.267, 0.0, 0.6126, 0.0, 0.6073, 0.0, 0.5236, 0.0, 0.5183, 0.0, 0.1099, 0.0, 0.5236, 0.0, 0.1099, 0.0, 0.1047, 0.0, 0.2723, 0.0, 0.267, 0.0, 0.6073, 0.0, 0.2723, 0.0, 0.6073, 0.0, 0.6021, 0.0, 0.5288, 0.0, 0.5236, 0.0, 0.1047, 0.0, 0.5288, 0.0, 0.1047, 0.0, 0.09948, 0.0, 0.2775, 0.0, 0.2723, 0.0, 0.6021, 0.0, 0.2775, 0.0, 0.6021, 0.0, 0.5969, 0.0, 0.534, 0.0, 0.5288, 0.0, 0.09948, 0.0, 0.534, 0.0, 0.09948, 0.0, 0.09424, 0.0, 0.2827, 0.0, 0.2775, 0.0, 0.5969, 0.0, 0.2827, 0.0, 0.5969, 0.0, 0.5916, 0.0, 0.5393, 0.0, 0.534, 0.0, 0.09424, 0.0, 0.5393, 0.0, 0.09424, 0.0, 0.08901, 0.0, 0.2827, 0.0, 0.5916, 0.0, 0.5864, 0.0, 0.5445, 0.0, 0.5393, 0.0, 0.08901, 0.0, 0.288, 0.0, 0.2827, 0.0, 0.5864, 0.0, 0.288, 0.0, 0.5864, 0.0, 0.5812, 0.0, 0.5497, 0.0, 0.5445, 0.0, 0.08901, 0.0, 0.5497, 0.0, 0.08901, 0.0, 0.08377, 0.0, 0.2932, 0.0, 0.288, 0.0, 0.5812, 0.0, 0.2932, 0.0, 0.5812, 0.0, 0.5759, 0.0, 0.555, 0.0, 0.5497, 0.0, 0.08377, 0.0, 0.2932, 0.0, 0.5759, 0.0, 0.5707, 0.0, 0.5602, 0.0, 0.555, 0.0, 0.08377, 0.0, 0.2932, 0.0, 0.5707, 0.0, 0.5654, 0.0, 0.5654, 0.0, 0.5602, 0.0, 0.08377, 0.0, 0.2932, 0.0, 0.5654, 0.0, 0.08377, 0.0, 0.2932, 0.0, 0.08377, 0.0, 0.07853, 0.0, 0.2984, 0.0, 0.2932, 0.0, 0.07853, 0.0, 0.2984, 0.0, 0.07853, 0.0, 0.0733, 0.0, 0.3037, 0.0, 0.2984, 0.0, 0.0733, 0.0, 0.3037, 0.0, 0.0733, 0.0, 0.06806, 0.0, 0.3089, 0.0, 0.3037, 0.0, 0.06806, 0.0, 0.3089, 0.0, 0.06806, 0.0, 0.06283, 0.0, 0.3141, 0.0, 0.3089, 0.0, 0.06283, 0.0, 0.3194, 0.0, 0.3141, 0.0, 0.06283, 0.0, 0.3194, 0.0, 0.06283, 0.0, 0.05759, 0.0, 0.3194, 0.0, 0.05759, 0.0, 0.05236, 0.0, 0.3246, 0.0, 0.3194, 0.0, 0.05236, 0.0, 0.3246, 0.0, 0.05236, 0.0, 0.04712, 0.0, 0.3298, 0.0, 0.3246, 0.0, 0.04712, 0.0, 0.3298, 0.0, 0.04712, 0.0, 0.04188, 0.0, 0.3351, 0.0, 0.3298, 0.0, 0.04188, 0.0, 0.3351, 0.0, 0.04188, 0.0, 0.9424, 0.0, 0.9424, 0.0, 0.04188, 0.0, 0.03665, 0.0, 0.3403, 0.0, 0.3351, 0.0, 0.9424, 0.0, 0.3403, 0.0, 0.9424, 0.0, 0.9372, 0.0, 0.9476, 0.0, 0.9424, 0.0, 0.03665, 0.0, 0.3403, 0.0, 0.9372, 0.0, 0.9319, 0.0, 0.9529, 0.0, 0.9476, 0.0, 0.03665, 0.0, 0.3403, 0.0, 0.9319, 0.0, 0.9267, 0.0, 0.9581, 0.0, 0.9529, 0.0, 0.03665, 0.0, 0.9581, 0.0, 0.03665, 0.0, 0.03141, 0.0, 0.3455, 0.0, 0.3403, 0.0, 0.9267, 0.0, 0.3455, 0.0, 0.9267, 0.0, 0.9215, 0.0, 0.9634, 0.0, 0.9581, 0.0, 0.03141, 0.0, 0.3455, 0.0, 0.9215, 0.0, 0.9162, 0.0, 0.9686, 0.0, 0.9634, 0.0, 0.03141, 0.0, 0.9686, 0.0, 0.03141, 0.0, 0.02618, 0.0, 0.3508, 0.0, 0.3455, 0.0, 0.9162, 0.0, 0.3508, 0.0, 0.9162, 0.0, 0.911, 0.0, 0.9738, 0.0, 0.9686, 0.0, 0.02618, 0.0, 0.3508, 0.0, 0.911, 0.0, 0.9058, 0.0, 0.9791, 0.0, 0.9738, 0.0, 0.02618, 0.0, 0.356, 0.0, 0.3508, 0.0, 0.9058, 0.0, 0.9791, 0.0, 0.02618, 0.0, 0.02094, 0.0, 0.356, 0.0, 0.9058, 0.0, 0.9005, 0.0, 0.9843, 0.0, 0.9791, 0.0, 0.02094, 0.0, 0.3613, 0.0, 0.356, 0.0, 0.9005, 0.0, 0.9843, 0.0, 0.02094, 0.0, 0.01571, 0.0, 0.3613, 0.0, 0.9005, 0.0, 0.8953, 0.0, 0.9895, 0.0, 0.9843, 0.0, 0.01571, 0.0, 0.3613, 0.0, 0.8953, 0.0, 0.8901, 0.0, 0.3665, 0.0, 0.3613, 0.0, 0.8901, 0.0, 0.9948, 0.0, 0.9895, 0.0, 0.01571, 0.0, 0.9948, 0.0, 0.01571, 0.0, 0.01047, 0.0, 0.3665, 0.0, 0.8901, 0.0, 0.8848, 0.0, 1.0, 0.0, 0.9948, 0.0, 0.01047, 0.0, 0.3717, 0.0, 0.3665, 0.0, 0.8848, 0.0, 1.0, 0.0, 0.01047, 0.0, 0.005236, 0.0, 0.3717, 0.0, 0.8848, 0.0, 0.8796, 0.0, 0.7539, 0.0, 1.0, 0.0, 0.005236, 0.0, 0.377, 0.0, 0.3717, 0.0, 0.8796, 0.0, 0.7539, 0.0, 0.005236, 0.0, 0.0, 0.0, 0.377, 0.0, 0.8796, 0.0, 0.8743, 0.0, 0.7592, 0.0, 0.7539, 0.0, 0.0, 0.0, 0.3822, 0.0, 0.377, 0.0, 0.8743, 0.0, 0.7592, 0.0, 0.0, 0.0, 0.4974, 0.0, 0.7644, 0.0, 0.7592, 0.0, 0.4974, 0.0, 0.3822, 0.0, 0.8743, 0.0, 0.8691, 0.0, 0.7696, 0.0, 0.7644, 0.0, 0.4974, 0.0, 0.3822, 0.0, 0.8691, 0.0, 0.8639, 0.0, 0.3874, 0.0, 0.3822, 0.0, 0.8639, 0.0, 0.7696, 0.0, 0.4974, 0.0, 0.4921, 0.0, 0.7749, 0.0, 0.7696, 0.0, 0.4921, 0.0, 0.3874, 0.0, 0.8639, 0.0, 0.8586, 0.0, 0.7801, 0.0, 0.7749, 0.0, 0.4921, 0.0, 0.3874, 0.0, 0.8586, 0.0, 0.8534, 0.0, 0.3927, 0.0, 0.3874, 0.0, 0.8534, 0.0, 0.7801, 0.0, 0.4921, 0.0, 0.4869, 0.0, 0.7853, 0.0, 0.7801, 0.0, 0.4869, 0.0, 0.3927, 0.0, 0.8534, 0.0, 0.8482, 0.0, 0.7906, 0.0, 0.7853, 0.0, 0.4869, 0.0, 0.3927, 0.0, 0.8482, 0.0, 0.8429, 0.0, 0.3979, 0.0, 0.3927, 0.0, 0.8429, 0.0, 0.7906, 0.0, 0.4869, 0.0, 0.4817, 0.0, 0.7958, 0.0, 0.7906, 0.0, 0.4817, 0.0, 0.3979, 0.0, 0.8429, 0.0, 0.8377, 0.0, 0.801, 0.0, 0.7958, 0.0, 0.4817, 0.0, 0.3979, 0.0, 0.8377, 0.0, 0.8325, 0.0, 0.8063, 0.0, 0.801, 0.0, 0.4817, 0.0, 0.3979, 0.0, 0.8325, 0.0, 0.8272, 0.0, 0.8115, 0.0, 0.8063, 0.0, 0.4817, 0.0, 0.3979, 0.0, 0.8272, 0.0, 0.822, 0.0, 0.4031, 0.0, 0.3979, 0.0, 0.822, 0.0, 0.8115, 0.0, 0.4817, 0.0, 0.4764, 0.0, 0.8168, 0.0, 0.8115, 0.0, 0.4764, 0.0, 0.4031, 0.0, 0.822, 0.0, 0.8168, 0.0, 0.4031, 0.0, 0.8168, 0.0, 0.4764, 0.0, 0.4084, 0.0, 0.4031, 0.0, 0.4764, 0.0, 0.4084, 0.0, 0.4764, 0.0, 0.4712, 0.0, 0.4136, 0.0, 0.4084, 0.0, 0.4712, 0.0, 0.4136, 0.0, 0.4712, 0.0, 0.466, 0.0, 0.4188, 0.0, 0.4136, 0.0, 0.466, 0.0, 0.4188, 0.0, 0.466, 0.0, 0.4607, 0.0, 0.4241, 0.0, 0.4188, 0.0, 0.4607, 0.0, 0.4241, 0.0, 0.4607, 0.0, 0.4555, 0.0, 0.4293, 0.0, 0.4241, 0.0, 0.4555, 0.0, 0.4293, 0.0, 0.4555, 0.0, 0.4503, 0.0, 0.4346, 0.0, 0.4293, 0.0, 0.4503, 0.0, 0.4346, 0.0, 0.4503, 0.0, 0.445, 0.0, 0.4398, 0.0, 0.4346, 0.0, 0.445, 0.0, 0.1937, 0.0, 0.1885, 0.0, 0.1885, 0.0, 0.1937, 0.0, 0.1885, 0.0, 0.1832, 0.0, 0.1832, 0.0, 0.1885, 0.0, 0.199, 0.0, 0.1937, 0.0, 0.1937, 0.0, 0.199, 0.0, 0.1832, 0.0, 0.178, 0.0, 0.178, 0.0, 0.1832, 0.0, 0.2042, 0.0, 0.199, 0.0, 0.199, 0.0, 0.2042, 0.0, 0.178, 0.0, 0.1728, 0.0, 0.1728, 0.0, 0.178, 0.0, 0.2094, 0.0, 0.2042, 0.0, 0.2042, 0.0, 0.2094, 0.0, 0.1728, 0.0, 0.1675, 0.0, 0.1675, 0.0, 0.1728, 0.0, 0.2147, 0.0, 0.2094, 0.0, 0.2094, 0.0, 0.2147, 0.0, 0.1675, 0.0, 0.1623, 0.0, 0.1623, 0.0, 0.1675, 0.0, 0.2199, 0.0, 0.2147, 0.0, 0.2147, 0.0, 0.2199, 0.0, 0.1623, 0.0, 0.1571, 0.0, 0.1571, 0.0, 0.1623, 0.0, 0.2251, 0.0, 0.2199, 0.0, 0.2199, 0.0, 0.2251, 0.0, 0.1571, 0.0, 0.1518, 0.0, 0.1518, 0.0, 0.1571, 0.0, 0.2304, 0.0, 0.2251, 0.0, 0.2251, 0.0, 0.2304, 0.0, 0.1518, 0.0, 0.1466, 0.0, 0.1466, 0.0, 0.1518, 0.0, 0.6911, 0.0, 0.6859, 0.0, 0.6859, 0.0, 0.6911, 0.0, 0.6963, 0.0, 0.6911, 0.0, 0.6911, 0.0, 0.6963, 0.0, 0.6859, 0.0, 0.6806, 0.0, 0.6806, 0.0, 0.6859, 0.0, 0.7016, 0.0, 0.6963, 0.0, 0.6963, 0.0, 0.7016, 0.0, 0.2356, 0.0, 0.2304, 0.0, 0.2304, 0.0, 0.2356, 0.0, 0.6806, 0.0, 0.6754, 0.0, 0.6754, 0.0, 0.6806, 0.0, 0.1466, 0.0, 0.1414, 0.0, 0.1414, 0.0, 0.1466, 0.0, 0.7068, 0.0, 0.7016, 0.0, 0.7016, 0.0, 0.7068, 0.0, 0.6754, 0.0, 0.6702, 0.0, 0.6702, 0.0, 0.6754, 0.0, 0.712, 0.0, 0.7068, 0.0, 0.7068, 0.0, 0.712, 0.0, 0.6702, 0.0, 0.6649, 0.0, 0.6649, 0.0, 0.6702, 0.0, 0.7173, 0.0, 0.712, 0.0, 0.712, 0.0, 0.7173, 0.0, 0.6649, 0.0, 0.6597, 0.0, 0.6597, 0.0, 0.6649, 0.0, 0.7225, 0.0, 0.7173, 0.0, 0.7173, 0.0, 0.7225, 0.0, 0.2408, 0.0, 0.2356, 0.0, 0.2356, 0.0, 0.2408, 0.0, 0.1414, 0.0, 0.1361, 0.0, 0.1361, 0.0, 0.1414, 0.0, 0.6597, 0.0, 0.6545, 0.0, 0.6545, 0.0, 0.6597, 0.0, 0.7277, 0.0, 0.7225, 0.0, 0.7225, 0.0, 0.7277, 0.0, 0.6545, 0.0, 0.6492, 0.0, 0.6492, 0.0, 0.6545, 0.0, 0.733, 0.0, 0.7277, 0.0, 0.7277, 0.0, 0.733, 0.0, 0.6492, 0.0, 0.644, 0.0, 0.644, 0.0, 0.6492, 0.0, 0.2461, 0.0, 0.2408, 0.0, 0.2408, 0.0, 0.2461, 0.0, 0.7382, 0.0, 0.733, 0.0, 0.733, 0.0, 0.7382, 0.0, 0.1361, 0.0, 0.1309, 0.0, 0.1309, 0.0, 0.1361, 0.0, 0.644, 0.0, 0.6387, 0.0, 0.6387, 0.0, 0.644, 0.0, 0.7435, 0.0, 0.7382, 0.0, 0.7382, 0.0, 0.7435, 0.0, 0.6387, 0.0, 0.6335, 0.0, 0.6335, 0.0, 0.6387, 0.0, 0.7487, 0.0, 0.7435, 0.0, 0.7435, 0.0, 0.7487, 0.0, 0.2513, 0.0, 0.2461, 0.0, 0.2461, 0.0, 0.2513, 0.0, 0.1309, 0.0, 0.1257, 0.0, 0.1257, 0.0, 0.1309, 0.0, 0.6335, 0.0, 0.6283, 0.0, 0.6283, 0.0, 0.6335, 0.0, 0.5026, 0.0, 0.7487, 0.0, 0.7487, 0.0, 0.5026, 0.0, 0.6283, 0.0, 0.623, 0.0, 0.623, 0.0, 0.6283, 0.0, 0.2565, 0.0, 0.2513, 0.0, 0.2513, 0.0, 0.2565, 0.0, 0.5079, 0.0, 0.5026, 0.0, 0.5026, 0.0, 0.5079, 0.0, 0.1257, 0.0, 0.1204, 0.0, 0.1204, 0.0, 0.1257, 0.0, 0.623, 0.0, 0.6178, 0.0, 0.6178, 0.0, 0.623, 0.0, 0.5131, 0.0, 0.5079, 0.0, 0.5079, 0.0, 0.5131, 0.0, 0.2618, 0.0, 0.2565, 0.0, 0.2565, 0.0, 0.2618, 0.0, 0.1204, 0.0, 0.1152, 0.0, 0.1152, 0.0, 0.1204, 0.0, 0.6178, 0.0, 0.6126, 0.0, 0.6126, 0.0, 0.6178, 0.0, 0.5183, 0.0, 0.5131, 0.0, 0.5131, 0.0, 0.5183, 0.0, 0.1152, 0.0, 0.1099, 0.0, 0.1099, 0.0, 0.1152, 0.0, 0.267, 0.0, 0.2618, 0.0, 0.2618, 0.0, 0.267, 0.0, 0.6126, 0.0, 0.6073, 0.0, 0.6073, 0.0, 0.6126, 0.0, 0.5236, 0.0, 0.5183, 0.0, 0.5183, 0.0, 0.5236, 0.0, 0.1099, 0.0, 0.1047, 0.0, 0.1047, 0.0, 0.1099, 0.0, 0.2723, 0.0, 0.267, 0.0, 0.267, 0.0, 0.2723, 0.0, 0.6073, 0.0, 0.6021, 0.0, 0.6021, 0.0, 0.6073, 0.0, 0.5288, 0.0, 0.5236, 0.0, 0.5236, 0.0, 0.5288, 0.0, 0.1047, 0.0, 0.09948, 0.0, 0.09948, 0.0, 0.1047, 0.0, 0.2775, 0.0, 0.2723, 0.0, 0.2723, 0.0, 0.2775, 0.0, 0.6021, 0.0, 0.5969, 0.0, 0.5969, 0.0, 0.6021, 0.0, 0.534, 0.0, 0.5288, 0.0, 0.5288, 0.0, 0.534, 0.0, 0.09948, 0.0, 0.09424, 0.0, 0.09424, 0.0, 0.09948, 0.0, 0.2827, 0.0, 0.2775, 0.0, 0.2775, 0.0, 0.2827, 0.0, 0.5969, 0.0, 0.5916, 0.0, 0.5916, 0.0, 0.5969, 0.0, 0.5393, 0.0, 0.534, 0.0, 0.534, 0.0, 0.5393, 0.0, 0.09424, 0.0, 0.08901, 0.0, 0.08901, 0.0, 0.09424, 0.0, 0.5916, 0.0, 0.5864, 0.0, 0.5864, 0.0, 0.5916, 0.0, 0.5445, 0.0, 0.5393, 0.0, 0.5393, 0.0, 0.5445, 0.0, 0.288, 0.0, 0.2827, 0.0, 0.2827, 0.0, 0.288, 0.0, 0.5864, 0.0, 0.5812, 0.0, 0.5812, 0.0, 0.5864, 0.0, 0.5497, 0.0, 0.5445, 0.0, 0.5445, 0.0, 0.5497, 0.0, 0.08901, 0.0, 0.08377, 0.0, 0.08377, 0.0, 0.08901, 0.0, 0.2932, 0.0, 0.288, 0.0, 0.288, 0.0, 0.2932, 0.0, 0.5812, 0.0, 0.5759, 0.0, 0.5759, 0.0, 0.5812, 0.0, 0.555, 0.0, 0.5497, 0.0, 0.5497, 0.0, 0.555, 0.0, 0.5759, 0.0, 0.5707, 0.0, 0.5707, 0.0, 0.5759, 0.0, 0.5602, 0.0, 0.555, 0.0, 0.555, 0.0, 0.5602, 0.0, 0.5707, 0.0, 0.5654, 0.0, 0.5654, 0.0, 0.5707, 0.0, 0.5654, 0.0, 0.5602, 0.0, 0.5602, 0.0, 0.5654, 0.0, 0.08377, 0.0, 0.07853, 0.0, 0.07853, 0.0, 0.08377, 0.0, 0.2984, 0.0, 0.2932, 0.0, 0.2932, 0.0, 0.2984, 0.0, 0.07853, 0.0, 0.0733, 0.0, 0.0733, 0.0, 0.07853, 0.0, 0.3037, 0.0, 0.2984, 0.0, 0.2984, 0.0, 0.3037, 0.0, 0.0733, 0.0, 0.06806, 0.0, 0.06806, 0.0, 0.0733, 0.0, 0.3089, 0.0, 0.3037, 0.0, 0.3037, 0.0, 0.3089, 0.0, 0.06806, 0.0, 0.06283, 0.0, 0.06283, 0.0, 0.06806, 0.0, 0.3141, 0.0, 0.3089, 0.0, 0.3089, 0.0, 0.3141, 0.0, 0.3194, 0.0, 0.3141, 0.0, 0.3141, 0.0, 0.3194, 0.0, 0.06283, 0.0, 0.05759, 0.0, 0.05759, 0.0, 0.06283, 0.0, 0.05759, 0.0, 0.05236, 0.0, 0.05236, 0.0, 0.05759, 0.0, 0.3246, 0.0, 0.3194, 0.0, 0.3194, 0.0, 0.3246, 0.0, 0.05236, 0.0, 0.04712, 0.0, 0.04712, 0.0, 0.05236, 0.0, 0.3298, 0.0, 0.3246, 0.0, 0.3246, 0.0, 0.3298, 0.0, 0.04712, 0.0, 0.04188, 0.0, 0.04188, 0.0, 0.04712, 0.0, 0.3351, 0.0, 0.3298, 0.0, 0.3298, 0.0, 0.3351, 0.0, 0.04188, 0.0, 0.03665, 0.0, 0.03665, 0.0, 0.04188, 0.0, 0.3403, 0.0, 0.3351, 0.0, 0.3351, 0.0, 0.3403, 0.0, 0.9424, 0.0, 0.9372, 0.0, 0.9372, 0.0, 0.9424, 0.0, 0.9476, 0.0, 0.9424, 0.0, 0.9424, 0.0, 0.9476, 0.0, 0.9372, 0.0, 0.9319, 0.0, 0.9319, 0.0, 0.9372, 0.0, 0.9529, 0.0, 0.9476, 0.0, 0.9476, 0.0, 0.9529, 0.0, 0.9319, 0.0, 0.9267, 0.0, 0.9267, 0.0, 0.9319, 0.0, 0.9581, 0.0, 0.9529, 0.0, 0.9529, 0.0, 0.9581, 0.0, 0.03665, 0.0, 0.03141, 0.0, 0.03141, 0.0, 0.03665, 0.0, 0.3455, 0.0, 0.3403, 0.0, 0.3403, 0.0, 0.3455, 0.0, 0.9267, 0.0, 0.9215, 0.0, 0.9215, 0.0, 0.9267, 0.0, 0.9634, 0.0, 0.9581, 0.0, 0.9581, 0.0, 0.9634, 0.0, 0.9215, 0.0, 0.9162, 0.0, 0.9162, 0.0, 0.9215, 0.0, 0.9686, 0.0, 0.9634, 0.0, 0.9634, 0.0, 0.9686, 0.0, 0.03141, 0.0, 0.02618, 0.0, 0.02618, 0.0, 0.03141, 0.0, 0.3508, 0.0, 0.3455, 0.0, 0.3455, 0.0, 0.3508, 0.0, 0.9162, 0.0, 0.911, 0.0, 0.911, 0.0, 0.9162, 0.0, 0.9738, 0.0, 0.9686, 0.0, 0.9686, 0.0, 0.9738, 0.0, 0.911, 0.0, 0.9058, 0.0, 0.9058, 0.0, 0.911, 0.0, 0.9791, 0.0, 0.9738, 0.0, 0.9738, 0.0, 0.9791, 0.0, 0.356, 0.0, 0.3508, 0.0, 0.3508, 0.0, 0.356, 0.0, 0.02618, 0.0, 0.02094, 0.0, 0.02094, 0.0, 0.02618, 0.0, 0.9058, 0.0, 0.9005, 0.0, 0.9005, 0.0, 0.9058, 0.0, 0.9843, 0.0, 0.9791, 0.0, 0.9791, 0.0, 0.9843, 0.0, 0.3613, 0.0, 0.356, 0.0, 0.356, 0.0, 0.3613, 0.0, 0.02094, 0.0, 0.01571, 0.0, 0.01571, 0.0, 0.02094, 0.0, 0.9005, 0.0, 0.8953, 0.0, 0.8953, 0.0, 0.9005, 0.0, 0.9895, 0.0, 0.9843, 0.0, 0.9843, 0.0, 0.9895, 0.0, 0.8953, 0.0, 0.8901, 0.0, 0.8901, 0.0, 0.8953, 0.0, 0.3665, 0.0, 0.3613, 0.0, 0.3613, 0.0, 0.3665, 0.0, 0.9948, 0.0, 0.9895, 0.0, 0.9895, 0.0, 0.9948, 0.0, 0.01571, 0.0, 0.01047, 0.0, 0.01047, 0.0, 0.01571, 0.0, 0.8901, 0.0, 0.8848, 0.0, 0.8848, 0.0, 0.8901, 0.0, 1.0, 0.0, 0.9948, 0.0, 0.9948, 0.0, 1.0, 0.0, 0.3717, 0.0, 0.3665, 0.0, 0.3665, 0.0, 0.3717, 0.0, 0.01047, 0.0, 0.005236, 0.0, 0.005236, 0.0, 0.01047, 0.0, 0.8848, 0.0, 0.8796, 0.0, 0.8796, 0.0, 0.8848, 0.0, 0.7539, 0.0, 1.0, 0.0, 1.0, 0.0, 0.7539, 0.0, 0.377, 0.0, 0.3717, 0.0, 0.3717, 0.0, 0.377, 0.0, 0.005236, 0.0, 0.0, 0.0, 0.0, 0.0, 0.005236, 0.0, 0.8796, 0.0, 0.8743, 0.0, 0.8743, 0.0, 0.8796, 0.0, 0.7592, 0.0, 0.7539, 0.0, 0.7539, 0.0, 0.7592, 0.0, 0.3822, 0.0, 0.377, 0.0, 0.377, 0.0, 0.3822, 0.0, 0.0, 0.0, 0.4974, 0.0, 0.4974, 0.0, 0.0, 0.0, 0.7644, 0.0, 0.7592, 0.0, 0.7592, 0.0, 0.7644, 0.0, 0.8743, 0.0, 0.8691, 0.0, 0.8691, 0.0, 0.8743, 0.0, 0.7696, 0.0, 0.7644, 0.0, 0.7644, 0.0, 0.7696, 0.0, 0.8691, 0.0, 0.8639, 0.0, 0.8639, 0.0, 0.8691, 0.0, 0.3874, 0.0, 0.3822, 0.0, 0.3822, 0.0, 0.3874, 0.0, 0.4974, 0.0, 0.4921, 0.0, 0.4921, 0.0, 0.4974, 0.0, 0.7749, 0.0, 0.7696, 0.0, 0.7696, 0.0, 0.7749, 0.0, 0.8639, 0.0, 0.8586, 0.0, 0.8586, 0.0, 0.8639, 0.0, 0.7801, 0.0, 0.7749, 0.0, 0.7749, 0.0, 0.7801, 0.0, 0.8586, 0.0, 0.8534, 0.0, 0.8534, 0.0, 0.8586, 0.0, 0.3927, 0.0, 0.3874, 0.0, 0.3874, 0.0, 0.3927, 0.0, 0.4921, 0.0, 0.4869, 0.0, 0.4869, 0.0, 0.4921, 0.0, 0.7853, 0.0, 0.7801, 0.0, 0.7801, 0.0, 0.7853, 0.0, 0.8534, 0.0, 0.8482, 0.0, 0.8482, 0.0, 0.8534, 0.0, 0.7906, 0.0, 0.7853, 0.0, 0.7853, 0.0, 0.7906, 0.0, 0.8482, 0.0, 0.8429, 0.0, 0.8429, 0.0, 0.8482, 0.0, 0.3979, 0.0, 0.3927, 0.0, 0.3927, 0.0, 0.3979, 0.0, 0.4869, 0.0, 0.4817, 0.0, 0.4817, 0.0, 0.4869, 0.0, 0.7958, 0.0, 0.7906, 0.0, 0.7906, 0.0, 0.7958, 0.0, 0.8429, 0.0, 0.8377, 0.0, 0.8377, 0.0, 0.8429, 0.0, 0.801, 0.0, 0.7958, 0.0, 0.7958, 0.0, 0.801, 0.0, 0.8377, 0.0, 0.8325, 0.0, 0.8325, 0.0, 0.8377, 0.0, 0.8063, 0.0, 0.801, 0.0, 0.801, 0.0, 0.8063, 0.0, 0.8325, 0.0, 0.8272, 0.0, 0.8272, 0.0, 0.8325, 0.0, 0.8115, 0.0, 0.8063, 0.0, 0.8063, 0.0, 0.8115, 0.0, 0.8272, 0.0, 0.822, 0.0, 0.822, 0.0, 0.8272, 0.0, 0.4031, 0.0, 0.3979, 0.0, 0.3979, 0.0, 0.4031, 0.0, 0.4817, 0.0, 0.4764, 0.0, 0.4764, 0.0, 0.4817, 0.0, 0.8168, 0.0, 0.8115, 0.0, 0.8115, 0.0, 0.8168, 0.0, 0.822, 0.0, 0.8168, 0.0, 0.8168, 0.0, 0.822, 0.0, 0.4084, 0.0, 0.4031, 0.0, 0.4031, 0.0, 0.4084, 0.0, 0.4764, 0.0, 0.4712, 0.0, 0.4712, 0.0, 0.4764, 0.0, 0.4136, 0.0, 0.4084, 0.0, 0.4084, 0.0, 0.4136, 0.0, 0.4712, 0.0, 0.466, 0.0, 0.466, 0.0, 0.4712, 0.0, 0.4188, 0.0, 0.4136, 0.0, 0.4136, 0.0, 0.4188, 0.0, 0.466, 0.0, 0.4607, 0.0, 0.4607, 0.0, 0.466, 0.0, 0.4241, 0.0, 0.4188, 0.0, 0.4188, 0.0, 0.4241, 0.0, 0.4607, 0.0, 0.4555, 0.0, 0.4555, 0.0, 0.4607, 0.0, 0.4293, 0.0, 0.4241, 0.0, 0.4241, 0.0, 0.4293, 0.0, 0.4555, 0.0, 0.4503, 0.0, 0.4503, 0.0, 0.4555, 0.0, 0.4346, 0.0, 0.4293, 0.0, 0.4293, 0.0, 0.4346, 0.0, 0.4503, 0.0, 0.445, 0.0, 0.445, 0.0, 0.4503, 0.0, 0.4398, 0.0, 0.4346, 0.0, 0.4346, 0.0, 0.4398, 0.0, 0.445, 0.0, 0.4398, 0.0, 0.4398, 0.0, 0.445, 0.0])
me_003.use_remesh_fix_poles = True
me_003.use_remesh_preserve_attributes = False
me_003.use_mirror_vertex_groups = False
me_003.update()

# ---- objects
ob_x = bpy.data.objects.new('文本', me_003)

# ---- transforms, parenting, visibility, modifiers, constraints
ob_x.location = (0.0, 0.0, 0.0)
ob_x.lineart.crease_threshold = 0.0

# ---- collection membership
col_collection.objects.link(ob_x)

# ---- scene / render settings (as saved in the file)
scene.frame_start = 1; scene.frame_end = 250; scene.frame_set(1)
scene.render.engine = 'BLENDER_EEVEE_NEXT'
scene.cycles.use_denoising = False
scene.cycles.samples = 128
scene.cycles.sampling_pattern = 'TABULATED_SOBOL'
scene.cycles.use_adaptive_sampling = False
scene.cycles.use_light_tree = False
scene.view_settings.view_transform = 'Filmic'
bpy.context.view_layer.update()

# ---- added for rendering (the .blend has no active camera and no usable light): camera, sun
cam_auto = bpy.data.cameras.new('AutoCamera')
cam_auto.lens = 50.0
cam_auto.sensor_width = 36.0
cam_auto.clip_end = 1000.0
ob_auto_camera = bpy.data.objects.new('AutoCamera', cam_auto)
scene.collection.objects.link(ob_auto_camera)
ob_auto_camera.location = (0.76654, -0.925099, 0.614882)
ob_auto_camera.rotation_euler = (1.09748, -7.21219e-08, 0.694738)
scene.camera = ob_auto_camera
light_auto_sun = bpy.data.lights.new('AutoSun', 'SUN')
light_auto_sun.energy = 3.0
light_auto_sun.angle = 0.0523599
ob_auto_sun = bpy.data.objects.new('AutoSun', light_auto_sun)
scene.collection.objects.link(ob_auto_sun)
ob_auto_sun.rotation_euler = (0.872665, 0.174533, 0.523599)
bpy.context.view_layer.update()
